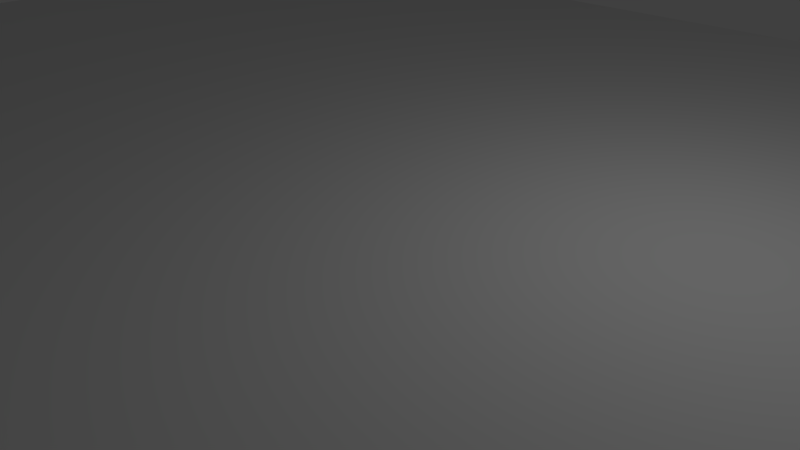 # Source: ssd1306.blend  (saved by Blender 2.76.0; exported with 4.5.12 LTS)
import bpy
from mathutils import Matrix  # noqa: F401  (used for matrix-valued properties, if any)

bpy.ops.wm.read_factory_settings(use_empty=True)
scene = bpy.context.scene
scene.name = 'Scene'

# ---- collections
col_collection_1 = bpy.data.collections.new('Collection 1'); scene.collection.children.link(col_collection_1)

# ---- world
world_world = bpy.data.worlds.new('World'); scene.world = world_world
world_world.color = (0.05088, 0.05088, 0.05088)
world_world.use_sun_shadow = False
world_world.sun_shadow_jitter_overblur = 0.0
world_world.cycles.sampling_method = 'MANUAL'
world_world.cycles.sample_map_resolution = 256

# ---- cameras
cam_camera = bpy.data.cameras.new('Camera')
cam_camera.clip_end = 100.0
cam_camera.lens = 35.0
cam_camera.sensor_width = 32.0
cam_camera.sensor_height = 18.0
cam_camera.ortho_scale = 7.314
cam_camera.dof.focus_distance = 0.0
cam_camera.dof.aperture_fstop = 128.0

# ---- lights
light_lamp = bpy.data.lights.new('Lamp', 'POINT')
light_lamp.transmission_factor = 0.0
light_lamp.cutoff_distance = 30.0
light_lamp.energy = 100.0
light_lamp.shadow_buffer_clip_start = 1.001
light_lamp.shadow_soft_size = 0.1
light_lamp.shadow_maximum_resolution = 0.006
light_lamp.use_absolute_resolution = True
light_lamp.cycles.use_multiple_importance_sampling = False

# ---- meshes
me_monitor_tinyscreen = bpy.data.meshes.new('monitor Tinyscreen')
me_monitor_tinyscreen.from_pydata([(5.934, -8.0, 1.045), (5.934, -8.136, 1.003), (-5.934, -8.136, 1.003), (-5.934, -8.0, 1.045), (5.934, -8.564, 1.017), (-5.934, -8.564, 1.017), (5.934, -8.975, 1.027), (-5.934, -8.975, 1.027), (5.934, -9.368, 1.035), (-5.934, -9.368, 1.035), (5.934, -9.926, 1.039), (-5.934, -9.926, 1.039), (5.934, -10.45, 1.037), (-5.934, -10.45, 1.037), (5.934, -10.93, 1.029), (-5.934, -10.93, 1.029), (5.934, -11.38, 1.014), (-5.934, -11.38, 1.014), (5.934, -11.8, 0.9927), (-5.934, -11.8, 0.9927), (5.934, -12.18, 0.9661), (-5.934, -12.18, 0.9661), (5.934, -12.54, 0.9343), (-5.934, -12.54, 0.9343), (5.934, -12.86, 0.8975), (-5.934, -12.86, 0.8975), (5.934, -13.43, 0.8104), (-5.934, -13.43, 0.8104), (5.934, -13.89, 0.7076), (-5.934, -13.89, 0.7076), (5.934, -14.26, 0.5918), (-5.934, -14.26, 0.5918), (5.934, -14.55, 0.4656), (-5.934, -14.55, 0.4656), (5.934, -14.77, 0.3318), (-5.934, -14.77, 0.3318), (5.934, -14.92, 0.1931), (-5.934, -14.92, 0.1931), (5.934, -15.03, 0.05212), (-5.934, -15.03, 0.05212), (5.934, -15.09, -0.0884), (-5.934, -15.09, -0.0884), (5.934, -15.12, -0.2258), (-5.934, -15.12, -0.2258), (5.934, -15.14, -0.4803), (-5.934, -15.14, -0.4803), (5.934, -15.12, -1.494), (-5.934, -15.12, -1.494), (5.934, -15.09, -1.585), (-5.934, -15.09, -1.585), (5.934, -15.03, -1.666), (-5.934, -15.03, -1.666), (5.934, -14.92, -1.737), (-5.934, -14.92, -1.737), (5.934, -14.77, -1.799), (-5.934, -14.77, -1.799), (5.934, -14.55, -1.852), (-5.934, -14.55, -1.852), (5.934, -14.26, -1.897), (-5.934, -14.26, -1.897), (5.934, -13.89, -1.934), (-5.934, -13.89, -1.934), (5.934, -13.43, -1.963), (-5.934, -13.43, -1.963), (5.934, -13.06, -1.978), (-5.934, -13.06, -1.978), (5.934, -12.65, -1.991), (-5.934, -12.65, -1.991), (5.934, -12.18, -2.0), (-5.934, -12.18, -2.0), (5.934, -11.66, -2.006), (-5.934, -11.66, -2.006), (5.934, -11.08, -2.01), (-5.934, -11.08, -2.01), (5.934, -10.45, -2.011), (-5.934, -10.45, -2.011), (5.934, -9.926, -2.01), (-5.934, -9.926, -2.01), (5.934, -9.368, -2.008), (-5.934, -9.368, -2.008), (5.934, -8.772, -2.005), (-5.934, -8.772, -2.005), (5.934, -8.136, -2.0), (-5.934, -8.136, -2.0), (5.934, -8.0, -2.043), (-5.934, -8.0, -2.043), (5.934, -8.532, -2.047), (-5.934, -8.532, -2.047), (5.934, -9.037, -2.051), (-5.934, -9.037, -2.051), (5.934, -9.517, -2.053), (-5.934, -9.517, -2.053), (5.934, -9.971, -2.054), (-5.934, -9.971, -2.054), (5.934, -10.4, -2.055), (-5.934, -10.4, -2.055), (5.934, -10.9, -2.054), (-5.934, -10.9, -2.054), (5.934, -11.37, -2.052), (-5.934, -11.37, -2.052), (5.934, -11.8, -2.049), (-5.934, -11.8, -2.049), (5.934, -12.2, -2.043), (-5.934, -12.2, -2.043), (5.934, -12.69, -2.034), (-5.934, -12.69, -2.034), (5.934, -13.12, -2.021), (-5.934, -13.12, -2.021), (5.934, -13.5, -2.005), (-5.934, -13.5, -2.005), (5.934, -13.98, -1.975), (-5.934, -13.98, -1.975), (5.934, -14.36, -1.936), (-5.934, -14.36, -1.936), (5.934, -14.66, -1.89), (-5.934, -14.66, -1.89), (5.934, -14.89, -1.835), (-5.934, -14.89, -1.835), (5.934, -15.05, -1.77), (-5.934, -15.05, -1.77), (5.934, -15.16, -1.696), (-5.934, -15.16, -1.696), (5.934, -15.22, -1.612), (-5.934, -15.22, -1.612), (5.934, -15.26, -1.518), (-5.934, -15.26, -1.518), (5.934, -15.27, -0.4956), (-5.934, -15.27, -0.4956), (5.934, -15.26, -0.2312), (-5.934, -15.26, -0.2312), (5.934, -15.22, -0.0885), (-5.934, -15.22, -0.0885), (5.934, -15.16, 0.05748), (-5.934, -15.16, 0.05748), (5.934, -15.05, 0.2039), (-5.934, -15.05, 0.2039), (5.934, -14.89, 0.348), (-5.934, -14.89, 0.348), (5.934, -14.66, 0.487), (-5.934, -14.66, 0.487), (5.934, -14.36, 0.6181), (-5.934, -14.36, 0.6181), (5.934, -13.98, 0.7384), (-5.934, -13.98, 0.7384), (5.934, -13.5, 0.8452), (-5.934, -13.5, 0.8452), (5.934, -12.91, 0.9357), (-5.934, -12.91, 0.9357), (5.934, -12.57, 0.9739), (-5.934, -12.57, 0.9739), (5.934, -12.2, 1.007), (-5.934, -12.2, 1.007), (5.934, -11.8, 1.035), (-5.934, -11.8, 1.035), (5.934, -11.37, 1.056), (-5.934, -11.37, 1.056), (5.934, -10.9, 1.072), (-5.934, -10.9, 1.072), (5.934, -10.4, 1.081), (-5.934, -10.4, 1.081), (5.934, -9.859, 1.083), (-5.934, -9.859, 1.083), (5.934, -9.28, 1.078), (-5.934, -9.28, 1.078), (5.934, -8.872, 1.071), (-5.934, -8.872, 1.071), (5.934, -8.445, 1.06), (-5.934, -8.445, 1.06), (13.35, 8.0, 0.0), (9.536, 8.0, 0.0), (9.536, 8.0, 1.0), (13.35, 8.0, 1.0), (1.907, 8.0, 0.0), (1.907, 8.0, 1.0), (5.721, 8.0, 1.0), (5.721, 8.0, 0.0), (-1.907, 8.0, 0.0), (-1.907, 8.0, 1.0), (-5.721, 8.0, 0.0), (-5.721, 8.0, 1.0), (-13.35, 8.0, 0.0), (-13.35, 8.0, 1.0), (-9.536, 8.0, 1.0), (-9.536, 8.0, 0.0), (-13.35, -7.844, 0.5), (-13.35, -6.625, 0.5), (-13.35, -6.625, 0.25), (-13.35, -7.844, 0.25), (-13.35, 4.8, 0.0), (-13.35, 4.75, 1.0), (-13.35, 1.6, 0.0), (-13.35, -1.6, 0.0), (-13.35, -1.75, 1.0), (-13.35, 1.5, 1.0), (-13.35, -5.0, 1.0), (-13.35, -4.8, 0.0), (-13.35, -8.0, 0.5), (-13.35, -8.0, 0.0), (-13.35, -8.25, 1.0), (-13.35, -11.5, 1.0), (-13.35, -11.5, 0.5), (-11.12, -11.5, 0.5), (-11.12, -11.5, 1.0), (-8.9, -11.5, 0.5), (-8.9, -11.5, 1.0), (-6.675, -11.5, 0.5), (-4.45, -11.5, 0.5), (-4.45, -11.5, 1.0), (-6.675, -11.5, 1.0), (-2.225, -11.5, 0.5), (-2.225, -11.5, 1.0), (0.0, -11.5, 1.0), (0.0, -11.5, 0.5), (2.225, -11.5, 0.5), (4.45, -11.5, 0.5), (4.45, -11.5, 1.0), (2.225, -11.5, 1.0), (6.675, -11.5, 0.5), (6.675, -11.5, 1.0), (8.9, -11.5, 0.5), (11.12, -11.5, 0.5), (11.12, -11.5, 1.0), (8.9, -11.5, 1.0), (13.35, -11.5, 0.5), (13.35, -11.5, 1.0), (13.35, -6.625, 0.75), (13.35, -7.844, 0.75), (13.35, -7.844, 0.5), (13.35, -6.625, 0.5), (13.35, -7.844, 0.25), (13.35, -6.625, 0.25), (13.35, -8.0, 0.5), (13.35, -8.0, 0.0), (13.35, -4.8, 0.0), (13.35, -8.25, 1.0), (13.35, -1.6, 0.0), (13.35, -1.75, 1.0), (13.35, -5.0, 1.0), (13.35, 1.6, 0.0), (13.35, 4.8, 0.0), (13.35, 4.75, 1.0), (13.35, 1.5, 1.0), (-6.675, -4.0, 0.0), (-6.675, 0.0, 0.0), (0.0, 0.0, 0.0), (0.0, -4.0, 0.0), (6.675, 0.0, 0.0), (6.675, -4.0, 0.0), (0.0, 4.0, 0.0), (6.675, 4.0, 0.0), (-6.675, 4.0, 0.0), (11.44, -8.0, 0.0), (9.536, -8.0, 0.0), (7.629, -8.0, 0.0), (5.721, -8.0, 0.0), (3.814, -8.0, 0.0), (1.907, -8.0, 0.0), (0.0, -8.0, 0.0), (-1.907, -8.0, 0.0), (-3.814, -8.0, 0.0), (-5.721, -8.0, 0.0), (-7.629, -8.0, 0.0), (-9.536, -8.0, 0.0), (-11.44, -8.0, 0.0), (-6.675, -6.625, 1.0), (0.0, -6.625, 1.0), (0.0, -1.75, 1.0), (-6.675, -1.75, 1.0), (6.675, -6.625, 1.0), (6.675, -1.75, 1.0), (6.675, 3.125, 1.0), (0.0, 3.125, 1.0), (-6.675, 3.125, 1.0), (11.44, -8.0, 0.5), (9.536, -8.0, 0.5), (7.629, -8.0, 0.5), (5.721, -8.0, 0.5), (3.814, -8.0, 0.5), (1.907, -8.0, 0.5), (0.0, -8.0, 0.5), (-1.907, -8.0, 0.5), (-3.814, -8.0, 0.5), (-5.721, -8.0, 0.5), (-7.629, -8.0, 0.5), (-9.536, -8.0, 0.5), (-11.44, -8.0, 0.5), (-13.35, -8.0, 1.0), (13.35, -8.0, 1.0), (13.35, -8.0, 1.1), (-13.35, -8.0, 1.1), (13.35, 8.0, 1.1), (-13.35, 8.0, 1.1), (5.934, -13.14, -2.049), (5.934, -13.14, -2.0), (5.934, -7.098, -2.049), (5.934, -7.098, -2.0), (10.68, -9.653, -2.0), (10.68, -7.098, -2.049), (10.68, -7.098, -2.0), (5.934, -13.14, -2.049), (5.934, -13.14, -2.0), (5.934, -7.098, -2.049), (5.934, -7.098, -2.0), (10.68, -10.14, -2.049), (10.68, -10.15, -2.0), (10.68, -7.098, -2.049), (10.68, -7.098, -2.0), (-5.936, -13.14, -2.0), (-5.936, -13.14, -2.049), (-5.936, -7.098, -2.0), (-5.936, -7.098, -2.049), (-10.69, -10.14, -2.0), (-10.69, -10.15, -2.049), (-10.69, -7.098, -2.0), (-10.69, -7.098, -2.049), (5.969, -9.665, -2.0), (5.969, -9.665, -2.049), (5.969, -7.098, -2.0), (5.969, -7.098, -2.049), (-5.981, -9.64, -2.0), (-5.981, -9.653, -2.049), (-5.981, -7.098, -2.0), (-5.981, -7.098, -2.049)], [(298, 296)], [(0, 1, 2), (0, 2, 3), (1, 4, 5), (1, 5, 2), (4, 6, 7), (4, 7, 5), (6, 8, 9), (6, 9, 7), (8, 10, 11), (8, 11, 9), (10, 12, 13), (10, 13, 11), (12, 14, 15), (12, 15, 13), (14, 16, 17), (14, 17, 15), (16, 18, 19), (16, 19, 17), (18, 20, 21), (18, 21, 19), (20, 22, 23), (20, 23, 21), (22, 24, 25), (22, 25, 23), (24, 26, 27), (24, 27, 25), (26, 28, 29), (26, 29, 27), (28, 30, 31), (28, 31, 29), (30, 32, 33), (30, 33, 31), (32, 34, 35), (32, 35, 33), (34, 36, 37), (34, 37, 35), (36, 38, 39), (36, 39, 37), (38, 40, 41), (38, 41, 39), (40, 42, 43), (40, 43, 41), (42, 44, 45), (42, 45, 43), (44, 46, 47), (44, 47, 45), (46, 48, 49), (46, 49, 47), (48, 50, 51), (48, 51, 49), (50, 52, 53), (50, 53, 51), (52, 54, 55), (52, 55, 53), (54, 56, 57), (54, 57, 55), (56, 58, 59), (56, 59, 57), (58, 60, 61), (58, 61, 59), (60, 62, 63), (60, 63, 61), (62, 64, 65), (62, 65, 63), (64, 66, 67), (64, 67, 65), (66, 68, 69), (66, 69, 67), (68, 70, 71), (68, 71, 69), (70, 72, 73), (70, 73, 71), (72, 74, 75), (72, 75, 73), (74, 76, 77), (74, 77, 75), (76, 78, 79), (76, 79, 77), (78, 80, 81), (78, 81, 79), (80, 82, 83), (80, 83, 81), (82, 84, 85), (82, 85, 83), (84, 86, 87), (84, 87, 85), (86, 88, 89), (86, 89, 87), (88, 90, 91), (88, 91, 89), (90, 92, 93), (90, 93, 91), (92, 94, 95), (92, 95, 93), (94, 96, 97), (94, 97, 95), (96, 98, 99), (96, 99, 97), (98, 100, 101), (98, 101, 99), (100, 102, 103), (100, 103, 101), (102, 104, 105), (102, 105, 103), (104, 106, 107), (104, 107, 105), (106, 108, 109), (106, 109, 107), (108, 110, 111), (108, 111, 109), (110, 112, 113), (110, 113, 111), (112, 114, 115), (112, 115, 113), (114, 116, 117), (114, 117, 115), (116, 118, 119), (116, 119, 117), (118, 120, 121), (118, 121, 119), (120, 122, 123), (120, 123, 121), (122, 124, 125), (122, 125, 123), (124, 126, 127), (124, 127, 125), (126, 128, 129), (126, 129, 127), (128, 130, 131), (128, 131, 129), (130, 132, 133), (130, 133, 131), (132, 134, 135), (132, 135, 133), (134, 136, 137), (134, 137, 135), (136, 138, 139), (136, 139, 137), (138, 140, 141), (138, 141, 139), (140, 142, 143), (140, 143, 141), (142, 144, 145), (142, 145, 143), (144, 146, 147), (144, 147, 145), (146, 148, 149), (146, 149, 147), (148, 150, 151), (148, 151, 149), (150, 152, 153), (150, 153, 151), (152, 154, 155), (152, 155, 153), (154, 156, 157), (154, 157, 155), (156, 158, 159), (156, 159, 157), (158, 160, 161), (158, 161, 159), (160, 162, 163), (160, 163, 161), (162, 164, 165), (162, 165, 163), (164, 166, 167), (164, 167, 165), (166, 0, 3), (166, 3, 167), (36, 136, 134), (36, 34, 136), (138, 136, 34), (38, 36, 134), (40, 132, 130), (132, 40, 38), (130, 42, 40), (38, 134, 132), (128, 42, 130), (32, 138, 34), (146, 144, 26), (22, 148, 24), (146, 24, 148), (150, 148, 22), (24, 146, 26), (30, 140, 32), (138, 32, 140), (142, 140, 30), (142, 28, 144), (26, 144, 28), (30, 28, 142), (44, 128, 126), (124, 46, 126), (44, 126, 46), (122, 46, 124), (128, 44, 42), (48, 122, 120), (120, 118, 50), (52, 50, 118), (48, 120, 50), (48, 46, 122), (112, 110, 58), (60, 58, 110), (108, 62, 60), (106, 62, 108), (110, 108, 60), (116, 54, 52), (114, 54, 116), (118, 116, 52), (112, 56, 114), (54, 114, 56), (58, 56, 112), (16, 14, 154), (156, 154, 14), (12, 158, 156), (10, 158, 12), (14, 12, 156), (152, 150, 20), (18, 16, 152), (154, 152, 16), (20, 18, 152), (6, 4, 164), (166, 164, 4), (1, 0, 166), (4, 1, 166), (8, 160, 10), (158, 10, 160), (162, 160, 8), (164, 162, 6), (162, 8, 6), (102, 100, 68), (70, 68, 100), (98, 72, 70), (96, 72, 98), (100, 98, 70), (104, 64, 106), (64, 62, 106), (102, 66, 104), (64, 104, 66), (68, 66, 102), (90, 88, 78), (80, 78, 88), (80, 86, 82), (84, 82, 86), (88, 86, 80), (94, 74, 96), (72, 96, 74), (76, 74, 94), (90, 76, 92), (94, 92, 76), (78, 76, 90), (20, 150, 22), (37, 135, 137), (37, 137, 35), (139, 35, 137), (39, 135, 37), (41, 131, 133), (133, 39, 41), (131, 41, 43), (39, 133, 135), (129, 131, 43), (33, 35, 139), (147, 27, 145), (23, 25, 149), (147, 149, 25), (151, 23, 149), (25, 27, 147), (31, 33, 141), (139, 141, 33), (143, 31, 141), (143, 145, 29), (27, 29, 145), (31, 143, 29), (45, 127, 129), (125, 127, 47), (45, 47, 127), (123, 125, 47), (129, 43, 45), (49, 121, 123), (121, 51, 119), (53, 119, 51), (49, 51, 121), (49, 123, 47), (113, 59, 111), (61, 111, 59), (109, 61, 63), (107, 109, 63), (111, 61, 109), (117, 53, 55), (115, 117, 55), (119, 53, 117), (113, 115, 57), (55, 57, 115), (59, 113, 57), (17, 155, 15), (157, 15, 155), (13, 157, 159), (11, 13, 159), (15, 157, 13), (153, 21, 151), (19, 153, 17), (155, 17, 153), (21, 153, 19), (7, 165, 5), (167, 5, 165), (2, 167, 3), (5, 167, 2), (9, 11, 161), (159, 161, 11), (163, 9, 161), (165, 7, 163), (163, 7, 9), (103, 69, 101), (71, 101, 69), (99, 71, 73), (97, 99, 73), (101, 71, 99), (105, 107, 65), (65, 107, 63), (103, 105, 67), (65, 67, 105), (69, 103, 67), (91, 79, 89), (81, 89, 79), (81, 83, 87), (85, 87, 83), (89, 81, 87), (95, 97, 75), (73, 75, 97), (77, 95, 75), (91, 93, 77), (95, 77, 93), (79, 91, 77), (21, 23, 151), (168, 169, 170), (168, 170, 171), (172, 173, 174), (172, 174, 175), (169, 175, 174), (169, 174, 170), (173, 172, 176), (173, 176, 177), (178, 179, 177), (178, 177, 176), (180, 181, 182), (180, 182, 183), (183, 182, 179), (183, 179, 178), (184, 185, 186), (184, 186, 187), (180, 188, 189), (180, 189, 181), (190, 191, 192), (190, 192, 193), (188, 190, 193), (188, 193, 189), (194, 192, 191), (194, 191, 195), (195, 185, 194), (196, 184, 187), (186, 197, 187), (197, 186, 195), (198, 185, 184), (194, 185, 198), (196, 198, 184), (199, 198, 196), (199, 196, 200), (196, 187, 197), (186, 185, 195), (200, 201, 202), (200, 202, 199), (201, 203, 204), (201, 204, 202), (205, 206, 207), (205, 207, 208), (206, 209, 210), (206, 210, 207), (203, 205, 208), (203, 208, 204), (211, 210, 209), (211, 209, 212), (213, 214, 215), (213, 215, 216), (214, 217, 218), (214, 218, 215), (219, 220, 221), (219, 221, 222), (223, 224, 221), (223, 221, 220), (217, 219, 222), (217, 222, 218), (216, 211, 212), (216, 212, 213), (225, 226, 227), (225, 227, 228), (228, 227, 229), (228, 229, 230), (231, 232, 229), (229, 227, 231), (232, 230, 229), (230, 232, 233), (226, 223, 231), (226, 234, 224), (225, 234, 226), (223, 226, 224), (226, 231, 227), (228, 230, 233), (233, 235, 236), (233, 236, 237), (238, 239, 240), (238, 240, 241), (239, 168, 171), (239, 171, 240), (235, 238, 241), (235, 241, 236), (228, 237, 225), (234, 225, 237), (233, 237, 228), (242, 243, 244), (242, 244, 245), (245, 244, 246), (245, 246, 247), (244, 248, 249), (244, 249, 246), (243, 250, 248), (243, 248, 244), (169, 168, 239), (246, 238, 235), (238, 246, 249), (238, 249, 239), (249, 175, 169), (175, 249, 172), (169, 239, 249), (246, 235, 233), (246, 233, 247), (251, 233, 232), (233, 251, 252), (252, 253, 247), (247, 233, 252), (253, 254, 247), (255, 247, 254), (255, 256, 245), (256, 257, 245), (255, 245, 247), (172, 249, 248), (176, 248, 250), (176, 250, 178), (243, 190, 188), (243, 188, 250), (250, 183, 178), (172, 248, 176), (188, 180, 183), (190, 243, 191), (188, 183, 250), (242, 195, 191), (242, 191, 243), (245, 258, 259), (245, 259, 242), (242, 259, 260), (260, 261, 242), (257, 258, 245), (261, 262, 242), (195, 242, 262), (195, 262, 263), (195, 263, 197), (264, 265, 266), (264, 266, 267), (265, 268, 269), (265, 269, 266), (266, 269, 270), (266, 270, 271), (267, 266, 271), (267, 271, 272), (170, 240, 171), (241, 269, 236), (241, 240, 270), (270, 170, 174), (271, 270, 174), (271, 174, 173), (177, 271, 173), (270, 269, 241), (240, 170, 270), (268, 222, 234), (234, 221, 224), (234, 222, 221), (268, 234, 237), (222, 268, 218), (268, 215, 218), (215, 265, 216), (265, 215, 268), (269, 268, 237), (269, 237, 236), (177, 179, 272), (177, 272, 271), (267, 272, 193), (267, 193, 192), (179, 182, 272), (182, 189, 272), (182, 181, 189), (192, 194, 264), (192, 264, 267), (272, 189, 193), (216, 265, 211), (210, 211, 265), (265, 207, 210), (207, 264, 208), (264, 207, 265), (204, 264, 198), (194, 198, 264), (198, 202, 204), (198, 199, 202), (208, 264, 204), (251, 232, 231), (251, 231, 273), (251, 273, 274), (251, 274, 252), (253, 275, 276), (253, 276, 254), (256, 255, 277), (256, 277, 278), (254, 276, 277), (254, 277, 255), (252, 274, 275), (252, 275, 253), (279, 257, 256), (279, 256, 278), (259, 258, 280), (259, 280, 281), (260, 259, 281), (260, 281, 282), (262, 261, 283), (262, 283, 284), (197, 263, 285), (197, 285, 196), (263, 262, 284), (263, 284, 285), (261, 260, 282), (261, 282, 283), (280, 258, 257), (280, 257, 279), (231, 223, 220), (231, 220, 273), (273, 220, 219), (273, 219, 274), (217, 276, 275), (277, 214, 213), (277, 213, 278), (276, 217, 214), (276, 214, 277), (219, 275, 274), (275, 219, 217), (278, 213, 212), (278, 212, 279), (280, 209, 206), (280, 206, 281), (281, 206, 205), (281, 205, 282), (203, 284, 283), (285, 201, 200), (285, 200, 196), (284, 203, 201), (284, 201, 285), (205, 283, 282), (209, 280, 279), (209, 279, 212), (283, 205, 203), (286, 287, 288), (286, 288, 289), (287, 171, 290), (287, 290, 288), (171, 181, 291), (171, 291, 290), (181, 286, 289), (181, 289, 291), (287, 286, 181), (181, 171, 287), (288, 291, 289), (291, 288, 290), (293, 295, 294, 292), (295, 298, 297, 294), (300, 302, 301, 299), (302, 306, 305, 301), (306, 304, 303, 305), (304, 300, 299, 303), (299, 301, 305, 303), (304, 306, 302, 300), (308, 310, 309, 307), (310, 314, 313, 309), (314, 312, 311, 313), (312, 308, 307, 311), (307, 309, 313, 311), (312, 314, 310, 308), (316, 318, 317, 315), (318, 322, 321, 317), (322, 320, 319, 321), (320, 316, 315, 319), (315, 317, 321, 319), (320, 322, 318, 316)])
me_monitor_tinyscreen.use_remesh_preserve_volume = False
me_monitor_tinyscreen.use_remesh_preserve_attributes = False
me_monitor_tinyscreen.use_mirror_vertex_groups = False
me_monitor_tinyscreen.update()

# ---- objects
ob_monitor_tinyscreen = bpy.data.objects.new('monitor Tinyscreen', me_monitor_tinyscreen)
ob_lamp = bpy.data.objects.new('Lamp', light_lamp)
ob_camera = bpy.data.objects.new('Camera', cam_camera)

# ---- transforms, parenting, visibility, modifiers, constraints
ob_monitor_tinyscreen.location = (4.351e-07, 1.75, 0.0)
ob_monitor_tinyscreen.lineart.crease_threshold = 0.0
ob_lamp.location = (4.076, 1.005, 5.904)
ob_lamp.rotation_euler = (0.6503, 0.05522, 1.866)
ob_lamp.lock_rotations_4d = False
ob_lamp.empty_display_type = 'ARROWS'
ob_lamp.color = (0.0, 0.0, 0.0, 0.0)
ob_lamp.lineart.crease_threshold = 0.0
ob_camera.location = (7.481, -6.508, 5.344)
ob_camera.rotation_euler = (1.109, 0.01082, 0.8149)
ob_camera.lock_rotations_4d = False
ob_camera.empty_display_type = 'ARROWS'
ob_camera.color = (0.0, 0.0, 0.0, 0.0)
ob_camera.display_type = 'WIRE'
ob_camera.lineart.crease_threshold = 0.0

# ---- collection membership
col_collection_1.objects.link(ob_monitor_tinyscreen)
col_collection_1.objects.link(ob_lamp)
col_collection_1.objects.link(ob_camera)

# ---- scene / render settings (as saved in the file)
scene.camera = ob_camera
scene.frame_start = 1; scene.frame_end = 250; scene.frame_set(1)
scene.render.engine = 'BLENDER_EEVEE_NEXT'
scene.render.resolution_percentage = 50
scene.render.dither_intensity = 0.0
scene.cycles.use_denoising = False
scene.cycles.samples = 10
scene.cycles.sampling_pattern = 'TABULATED_SOBOL'
scene.cycles.light_sampling_threshold = 0.0
scene.cycles.use_adaptive_sampling = False
scene.cycles.use_light_tree = False
scene.cycles.blur_glossy = 0.0
scene.cycles.pixel_filter_type = 'GAUSSIAN'
scene.cycles.sample_clamp_indirect = 0.0
scene.view_settings.view_transform = 'Standard'
bpy.context.view_layer.update()
